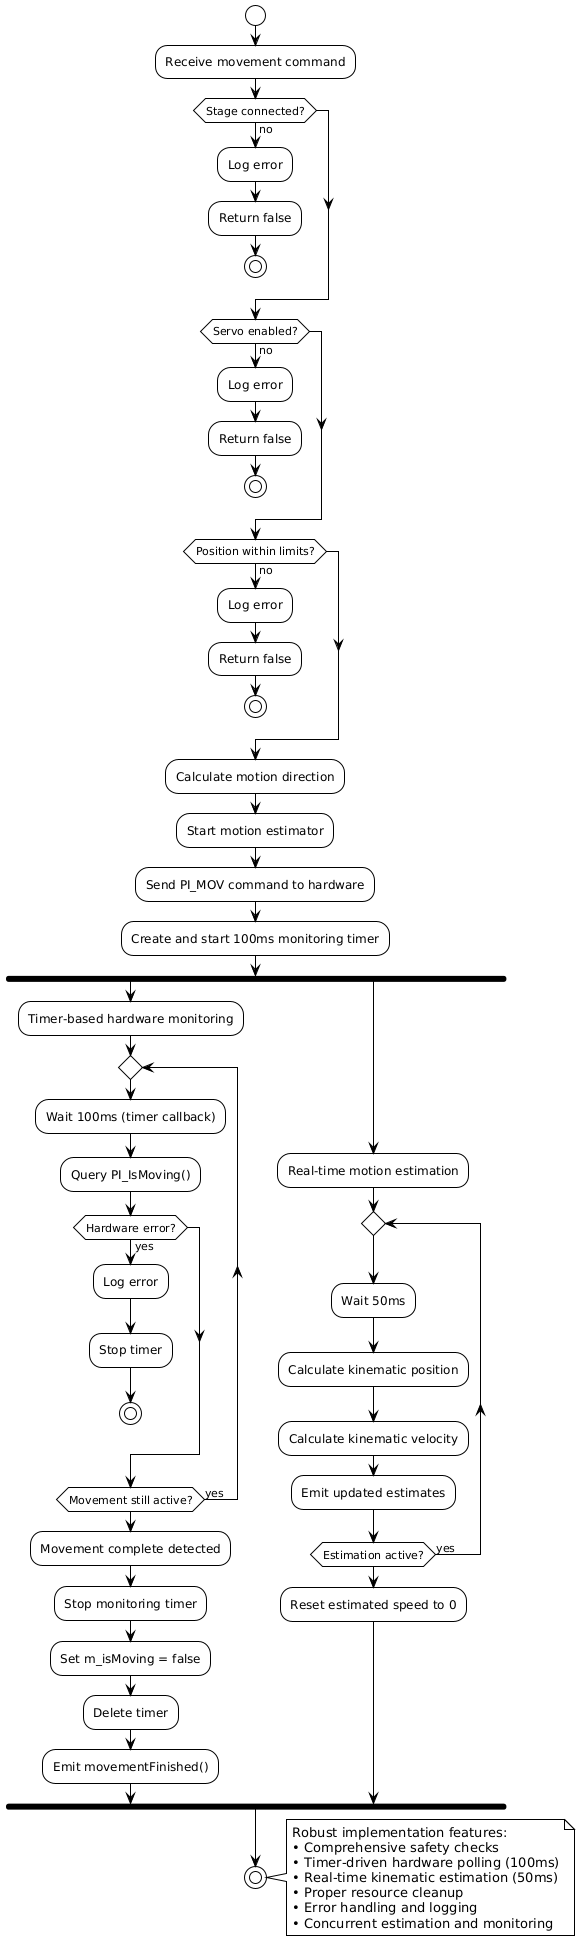

The diagram above was rendered by PlantUML. Its source (embedded in the PNG):
@startuml
!theme plain

start

:Receive movement command;

if (Stage connected?) then (no)
    :Log error;
    :Return false;
    stop
endif

if (Servo enabled?) then (no)
    :Log error;
    :Return false;
    stop
endif

if (Position within limits?) then (no)
    :Log error;
    :Return false;
    stop
endif

:Calculate motion direction;
:Start motion estimator;
:Send PI_MOV command to hardware;
:Create and start 100ms monitoring timer;

fork
    :Timer-based hardware monitoring;
    repeat
        :Wait 100ms (timer callback);
        :Query PI_IsMoving();
        if (Hardware error?) then (yes)
            :Log error;
            :Stop timer;
            stop
        endif
    repeat while (Movement still active?) is (yes)
    :Movement complete detected;
    :Stop monitoring timer;
    :Set m_isMoving = false;
    :Delete timer;
    :Emit movementFinished();
fork again
    :Real-time motion estimation;
    repeat
        :Wait 50ms;
        :Calculate kinematic position;
        :Calculate kinematic velocity;
        :Emit updated estimates;
    repeat while (Estimation active?) is (yes)
    :Reset estimated speed to 0;
end fork

stop

note right
    Robust implementation features:
    • Comprehensive safety checks
    • Timer-driven hardware polling (100ms)
    • Real-time kinematic estimation (50ms)
    • Proper resource cleanup
    • Error handling and logging
    • Concurrent estimation and monitoring
end note
@enduml